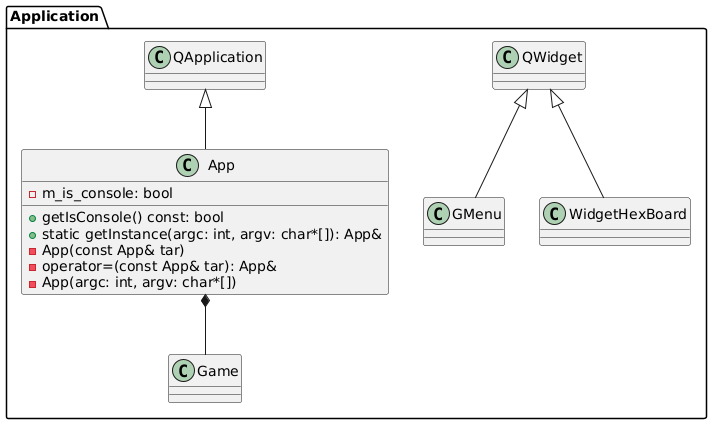

The diagram above was rendered by PlantUML. Its source (embedded in the PNG):
@startuml
package Application {
    class QApplication {}

    class QWidget {}

    class App {
        + getIsConsole() const: bool
        + static getInstance(argc: int, argv: char*[]): App&
        - App(const App& tar)
        - operator=(const App& tar): App&
        - m_is_console: bool
        - App(argc: int, argv: char*[])
    }

    QApplication <|-- App
    QWidget <|-- GMenu
    QWidget <|-- WidgetHexBoard
    App *-- Game
}
@enduml